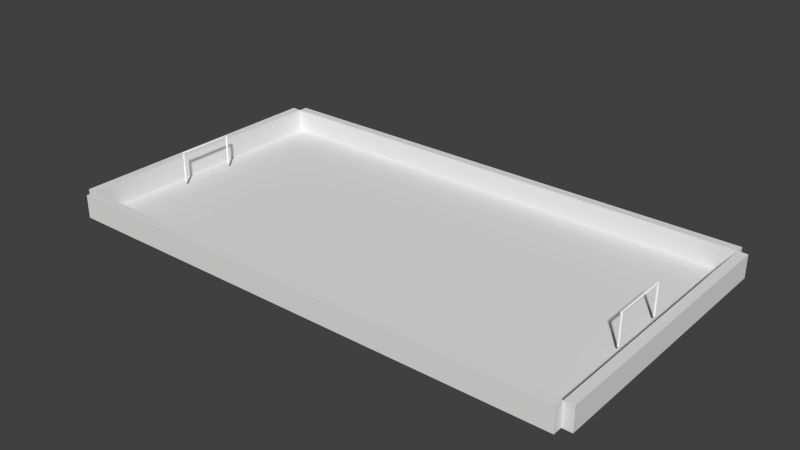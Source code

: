 # Source: Mal3ab.blend  (saved by Blender 2.66.1; exported with 4.5.12 LTS)
import bpy
from mathutils import Matrix  # noqa: F401  (used for matrix-valued properties, if any)

bpy.ops.wm.read_factory_settings(use_empty=True)
scene = bpy.context.scene
scene.name = 'Scene'

# ---- collections
col_collection_1 = bpy.data.collections.new('Collection 1'); scene.collection.children.link(col_collection_1)

# ---- materials (node trees are filled in below, after node groups)
mat_material = bpy.data.materials.new('Material')
mat_material.alpha_threshold = 0.0
mat_material.use_transparent_shadow = False
mat_material.roughness = 0.5
mat_material.line_color = (0.0, 0.0, 0.0, 1.0)
mat_bricks = bpy.data.materials.new('bricks')
mat_bricks.alpha_threshold = 0.0
mat_bricks.use_transparent_shadow = False
mat_bricks.roughness = 0.5
mat_bricks.line_color = (0.0, 0.0, 0.0, 1.0)
mat_material_002 = bpy.data.materials.new('Material.002')
mat_material_002.alpha_threshold = 0.0
mat_material_002.use_transparent_shadow = False
mat_material_002.diffuse_color = (1.0, 1.0, 1.0, 1.0)
mat_material_002.roughness = 0.5
mat_material_002.line_color = (0.0, 0.0, 0.0, 1.0)
mat_material_001 = bpy.data.materials.new('Material.001')
mat_material_001.alpha_threshold = 0.0
mat_material_001.use_transparent_shadow = False
mat_material_001.diffuse_color = (1.0, 1.0, 1.0, 1.0)
mat_material_001.roughness = 0.5
mat_material_001.line_color = (0.0, 0.0, 0.0, 1.0)

# ---- material node trees

# ---- world
world_world = bpy.data.worlds.new('World'); scene.world = world_world
world_world.color = (0.05088, 0.05088, 0.05088)
world_world.use_sun_shadow = False
world_world.sun_shadow_jitter_overblur = 0.0
world_world.cycles.sampling_method = 'MANUAL'
world_world.cycles.sample_map_resolution = 256

# ---- meshes
me_cube_000 = bpy.data.meshes.new('Cube.000')
me_cube_000.from_pydata([(1.0, 1.0, 9.454), (-1.0, 1.0, 9.683), (1.0, -1.0, -1.0), (-1.0, -1.0, 9.683), (-1.0, 1.0, 9.683), (1.0, 1.0, 9.454), (1.0, -1.0, 9.568), (1.066, 1.0, -1.0), (1.066, -1.0, -1.0), (1.066, 1.0, 9.454), (1.066, -1.0, 9.454), (-1.0, -1.037, -1.0), (1.0, -1.037, -1.0), (-1.0, -1.037, 9.683), (1.0, -1.037, 9.454), (-1.068, -1.0, -1.0), (-1.068, 1.0, -1.0), (-1.068, -1.0, 9.683), (-1.068, 1.0, 9.683), (-1.0, 1.036, -1.0), (1.0, 1.036, -1.0), (-1.0, 1.036, 9.683), (1.0, 1.036, 9.683), (-1.0, -1.0, -1.0), (-1.0, 1.0, -1.0), (1.0, 1.0, -1.0), (-1.0, 1.0, -1.0)], [(25, 26)], [(5, 6, 10, 9), (5, 4, 26, 24, 25), (6, 2, 8, 10), (15, 23, 3, 17), (3, 4, 18, 17), (18, 16, 15, 17), (10, 8, 7, 9), (6, 5, 25, 2), (26, 4, 21, 19, 24), (22, 20, 19, 21), (4, 5, 22, 21), (14, 6, 3, 13), (23, 11, 13, 3), (12, 2, 6, 14), (22, 5, 25, 20), (3, 6, 2, 23), (9, 7, 25, 5), (2, 25, 7, 8), (23, 2, 12, 11), (13, 11, 12, 14), (24, 23, 15, 16), (4, 26, 24, 16, 18), (25, 24, 19, 20), (23, 2, 25, 24), (3, 23, 26, 24, 4)])
me_cube_000.polygons.foreach_set('material_index', [1, 0, 0, 0, 1, 0, 0, 0, 0, 0, 1, 0, 0, 0, 0, 0, 0, 1, 1, 0, 1, 0, 1, 0, 0])
_uv = me_cube_000.uv_layers.new(name='UVMap')
_uv.uv.foreach_set('vector', [1.3, -0.122, 1.295, -1.672, 1.346, -1.672, 1.351, -0.1222, 0.3034, 0.4219, 0.0, 0.0, 0.0, 0.0, -3.963, 5.001, 0.0, 0.0, 0.0, 0.0, 0.0, 0.0, 0.0, 0.0, 1.295, -1.672, 0.0, 0.0, 0.0, 0.0, 0.3826, 10.39, 0.0, 0.0, 0.5978, 10.39, 0.6174, 16.77, 0.4022, 16.77, 0.3826, 10.39, 0.0, 0.0, 0.0, 0.0, 0.0, 0.0, 0.4022, 16.77, 2.396, 0.1371, 2.395, 0.01608, -0.005281, 0.0158, -0.004346, 0.1404, 1.3, -0.122, 0.0, 0.0, -3.953, -4.023, 0.0, 0.0, 0.0, 0.0, 0.6011, 0.4071, 0.0, 0.0, 0.0, 0.0, 0.0, 0.0, 4.353e-05, 0.09866, 4.326e-05, 4.326e-05, 1.723, 4.326e-05, 1.723, 0.09866, 0.358, 0.7797, 0.358, 0.005504, 0.4858, 0.005971, 0.485, 0.7782, 0.004535, 0.0477, 0.003542, 0.01719, 0.5089, 0.018, 0.5062, 0.0477, 0.0, 0.0, 0.0, 0.0, 0.0, 0.0, 0.0, 0.0, 0.0, 0.0, 0.0, 0.0, 0.0, 0.0, 0.0, 0.0, 0.1257, 0.09686, 3.545e-05, 0.09641, 0.001055, 3.545e-05, 0.121, 0.001564, 0.0, 0.0, 0.0, 0.0, 4.95, -4.001, 0.0, 0.0, 3.597e-05, 0.09506, 0.002373, 0.001274, 0.1295, 3.597e-05, 0.1295, 0.09382, 0.0, 0.0, 0.0, 0.0, 0.0, 0.0, 0.0, 0.0, 0.0, 0.0, 0.0, 0.0, 0.0, 0.0, 0.0, 0.0, 0.001879, 0.00348, -0.0042, 0.148, 1.291, 0.1478, 1.29, 0.003322, 0.0, 0.0, 0.0, 0.0, 0.0, 0.0, 0.0, 0.0, 0.0, 0.0, 0.0, 0.0, 0.0, 0.0, 0.0, 0.0, 0.6174, 16.77, 0.0, 0.0, 0.0, 0.0, 0.0, 0.0, 0.0, 0.0, 4.95, -4.001, -3.953, -4.023, -3.963, 5.001, 4.94, 5.023, 0.0, 0.0, 0.0, 0.0, 0.0, 0.0, 0.0, 0.0, 0.5978, 10.39])
me_cube_000.materials.append(mat_material)
me_cube_000.materials.append(mat_bricks)
me_cube_000.use_remesh_preserve_volume = False
me_cube_000.use_remesh_preserve_attributes = False
me_cube_000.use_mirror_vertex_groups = False
me_cube_000.update()
me_circle_003 = bpy.data.meshes.new('Circle.003')
me_circle_003.from_pydata([(-7.507e-08, 0.2603, 0.0), (-0.05078, 0.2553, 0.0), (-0.09961, 0.2405, 0.0), (-0.1446, 0.2164, 0.0), (-0.1841, 0.1841, 0.0), (-0.2164, 0.1446, 0.0), (-0.2405, 0.09961, 0.0), (-0.2553, 0.05078, 0.0), (-0.2603, 2.401e-07, 0.0), (-0.2553, -0.05078, 0.0), (-0.2405, -0.09961, 0.0), (-0.2164, -0.1446, 0.0), (-0.1841, -0.1841, 0.0), (-0.1446, -0.2164, 0.0), (-0.09961, -0.2405, 0.0), (-0.05078, -0.2553, 0.0), (9.748e-09, -0.2603, 0.0), (0.05078, -0.2553, 0.0), (0.09961, -0.2405, 0.0), (0.1446, -0.2164, 0.0), (0.1841, -0.1841, 0.0), (0.2164, -0.1446, 0.0), (0.2405, -0.09961, 0.0), (0.2553, -0.05078, 0.0), (0.2603, 4.718e-07, 0.0), (0.2553, 0.05078, 0.0), (0.2405, 0.09961, 0.0), (0.2164, 0.1446, 0.0), (0.1841, 0.1841, 0.0), (0.1446, 0.2164, 0.0), (0.09961, 0.2405, 0.0), (0.05078, 0.2553, 0.0), (1.68e-06, 0.2603, 7.199), (-0.01904, 0.2553, 7.152), (-0.03735, 0.2405, 7.107), (-0.05423, 0.2164, 7.065), (-0.06902, 0.1841, 7.029), (-0.08116, 0.1446, 6.999), (-0.09018, 0.09961, 6.977), (-0.09574, 0.05078, 6.963), (-0.09761, 2.401e-07, 6.958), (-0.09574, -0.05078, 6.963), (-0.09018, -0.09961, 6.977), (-0.08116, -0.1446, 6.999), (-0.06902, -0.1841, 7.029), (-0.05423, -0.2164, 7.065), (-0.03735, -0.2405, 7.107), (-0.01904, -0.2553, 7.152), (1.712e-06, -0.2603, 7.199), (0.01905, -0.2553, 7.247), (0.03736, -0.2405, 7.292), (0.05423, -0.2164, 7.334), (0.06902, -0.1841, 7.37), (0.08116, -0.1446, 7.4), (0.09018, -0.09961, 7.422), (0.09574, -0.05078, 7.436), (0.09762, 4.718e-07, 7.441), (0.09574, 0.05078, 7.436), (0.09018, 0.09961, 7.422), (0.08116, 0.1446, 7.4), (0.06902, 0.1841, 7.37), (0.05423, 0.2164, 7.334), (0.03736, 0.2405, 7.292), (0.01904, 0.2553, 7.247), (-13.22, 0.2603, 7.199), (-13.17, 0.2553, 7.189), (-13.12, 0.2405, 7.179), (-13.08, 0.2164, 7.17), (-13.04, 0.1841, 7.162), (-13.01, 0.1446, 7.156), (-12.98, 0.09961, 7.151), (-12.97, 0.05078, 7.148), (-12.96, 2.401e-07, 7.147), (-12.97, -0.05078, 7.148), (-12.98, -0.09961, 7.151), (-13.01, -0.1446, 7.156), (-13.04, -0.1841, 7.162), (-13.08, -0.2164, 7.17), (-13.12, -0.2405, 7.179), (-13.17, -0.2553, 7.189), (-13.22, -0.2603, 7.199), (-13.27, -0.2553, 7.21), (-13.32, -0.2405, 7.219), (-13.36, -0.2164, 7.229), (-13.4, -0.1841, 7.236), (-13.43, -0.1446, 7.243), (-13.45, -0.09961, 7.248), (-13.47, -0.05078, 7.251), (-13.47, 4.718e-07, 7.252), (-13.47, 0.05078, 7.251), (-13.45, 0.09961, 7.248), (-13.43, 0.1446, 7.243), (-13.4, 0.1841, 7.236), (-13.36, 0.2164, 7.229), (-13.32, 0.2405, 7.219), (-13.27, 0.2553, 7.21), (-13.22, 0.2603, 0.006357), (-13.17, 0.2553, -0.003846), (-13.12, 0.2405, -0.01366), (-13.08, 0.2164, -0.0227), (-13.04, 0.1841, -0.03062), (-13.01, 0.1446, -0.03712), (-12.98, 0.09961, -0.04196), (-12.97, 0.05078, -0.04493), (-12.96, 2.401e-07, -0.04594), (-12.97, -0.05078, -0.04493), (-12.98, -0.09961, -0.04196), (-13.01, -0.1446, -0.03712), (-13.04, -0.1841, -0.03062), (-13.08, -0.2164, -0.0227), (-13.12, -0.2405, -0.01366), (-13.17, -0.2553, -0.003846), (-13.22, -0.2603, 0.006357), (-13.27, -0.2553, 0.01656), (-13.32, -0.2405, 0.02637), (-13.36, -0.2164, 0.03541), (-13.4, -0.1841, 0.04334), (-13.43, -0.1446, 0.04984), (-13.45, -0.09961, 0.05467), (-13.47, -0.05078, 0.05765), (-13.47, 4.718e-07, 0.05865), (-13.47, 0.05078, 0.05765), (-13.45, 0.09961, 0.05467), (-13.43, 0.1446, 0.04984), (-13.4, 0.1841, 0.04334), (-13.36, 0.2164, 0.03541), (-13.32, 0.2405, 0.02637), (-13.27, 0.2553, 0.01656)], [], [(6, 38, 39, 7), (3, 35, 36, 4), (0, 32, 33, 1), (29, 61, 62, 30), (26, 58, 59, 27), (23, 55, 56, 24), (20, 52, 53, 21), (17, 49, 50, 18), (14, 46, 47, 15), (11, 43, 44, 12), (8, 40, 41, 9), (5, 37, 38, 6), (2, 34, 35, 3), (31, 63, 32, 0), (28, 60, 61, 29), (25, 57, 58, 26), (22, 54, 55, 23), (19, 51, 52, 20), (16, 48, 49, 17), (13, 45, 46, 14), (10, 42, 43, 11), (7, 39, 40, 8), (4, 36, 37, 5), (1, 33, 34, 2), (30, 62, 63, 31), (27, 59, 60, 28), (24, 56, 57, 25), (21, 53, 54, 22), (18, 50, 51, 19), (15, 47, 48, 16), (12, 44, 45, 13), (9, 41, 42, 10), (41, 73, 74, 42), (38, 70, 71, 39), (35, 67, 68, 36), (32, 64, 65, 33), (61, 93, 94, 62), (58, 90, 91, 59), (55, 87, 88, 56), (52, 84, 85, 53), (49, 81, 82, 50), (46, 78, 79, 47), (43, 75, 76, 44), (40, 72, 73, 41), (37, 69, 70, 38), (34, 66, 67, 35), (63, 95, 64, 32), (60, 92, 93, 61), (57, 89, 90, 58), (54, 86, 87, 55), (51, 83, 84, 52), (48, 80, 81, 49), (45, 77, 78, 46), (42, 74, 75, 43), (39, 71, 72, 40), (36, 68, 69, 37), (33, 65, 66, 34), (62, 94, 95, 63), (59, 91, 92, 60), (56, 88, 89, 57), (53, 85, 86, 54), (50, 82, 83, 51), (47, 79, 80, 48), (44, 76, 77, 45), (76, 108, 109, 77), (73, 105, 106, 74), (70, 102, 103, 71), (67, 99, 100, 68), (64, 96, 97, 65), (93, 125, 126, 94), (90, 122, 123, 91), (87, 119, 120, 88), (84, 116, 117, 85), (81, 113, 114, 82), (78, 110, 111, 79), (75, 107, 108, 76), (72, 104, 105, 73), (69, 101, 102, 70), (66, 98, 99, 67), (95, 127, 96, 64), (92, 124, 125, 93), (89, 121, 122, 90), (86, 118, 119, 87), (83, 115, 116, 84), (80, 112, 113, 81), (77, 109, 110, 78), (74, 106, 107, 75), (71, 103, 104, 72), (68, 100, 101, 69), (65, 97, 98, 66), (94, 126, 127, 95), (91, 123, 124, 92), (88, 120, 121, 89), (85, 117, 118, 86), (82, 114, 115, 83), (79, 111, 112, 80)])
_uv = me_circle_003.uv_layers.new(name='UVMap')
_uv.uv.foreach_set('vector', [0.9333, 1.745e-05, 0.935, 0.4146, 0.9377, 0.4138, 0.9358, 5.498e-06, 0.9287, 8.632e-05, 0.9292, 0.4199, 0.9307, 0.4177, 0.9297, 5.865e-05, 0.875, 0.01415, 0.4472, 0.01284, 0.45, 0.01387, 0.875, 0.017, 0.875, 0.00518, 0.4393, 0.00905, 0.4418, 0.01038, 0.875, 0.008122, 0.9505, 0.4224, 0.9489, 0.8634, 0.9512, 0.8621, 0.9526, 0.4224, 0.9424, 0.4224, 0.9406, 0.8642, 0.9435, 0.8645, 0.9454, 0.4224, 0.9335, 0.4224, 0.9326, 0.8603, 0.935, 0.8621, 0.9364, 0.4224, 0.4353, 0.7968, 0.005063, 0.7975, 0.002416, 0.7986, 0.4353, 0.7997, 0.4353, 0.7878, 0.01335, 0.7941, 0.01064, 0.7952, 0.4352, 0.7907, 0.9475, 2.307e-05, 0.9489, 0.4159, 0.9513, 0.4177, 0.9503, 4.296e-05, 0.9385, 0.0, 0.9405, 0.4135, 0.9434, 0.4138, 0.9415, 1.167e-06, 0.9313, 3.54e-05, 0.9327, 0.4159, 0.935, 0.4146, 0.9333, 1.745e-05, 0.875, 0.0196, 0.4527, 0.01472, 0.4552, 0.01535, 0.8749, 0.02184, 0.875, 0.01115, 0.4444, 0.01166, 0.4472, 0.01284, 0.875, 0.01415, 0.875, 0.002438, 0.4371, 0.007721, 0.4393, 0.00905, 0.875, 0.00518, 0.9481, 0.4224, 0.9463, 0.8642, 0.9489, 0.8634, 0.9505, 0.4224, 0.9394, 0.4224, 0.9377, 0.8634, 0.9406, 0.8642, 0.9424, 0.4224, 0.9309, 0.4224, 0.9305, 0.8582, 0.9326, 0.8603, 0.9335, 0.4224, 0.4353, 0.7938, 0.00784, 0.7964, 0.005063, 0.7975, 0.4353, 0.7968, 0.9529, 6.786e-05, 0.9534, 0.4199, 0.9551, 0.4224, 0.9552, 9.682e-05, 0.9445, 8.955e-06, 0.9462, 0.4146, 0.9489, 0.4159, 0.9475, 2.307e-05, 0.9358, 5.498e-06, 0.9377, 0.4138, 0.9405, 0.4135, 0.9385, 0.0, 0.9297, 5.865e-05, 0.9307, 0.4177, 0.9327, 0.4159, 0.9313, 3.54e-05, 0.875, 0.017, 0.45, 0.01387, 0.4527, 0.01472, 0.875, 0.0196, 0.875, 0.008122, 0.4418, 0.01038, 0.4444, 0.01166, 0.875, 0.01115, 0.875, 0.0, 0.4353, 0.006444, 0.4371, 0.007721, 0.875, 0.002438, 0.9454, 0.4224, 0.9435, 0.8645, 0.9463, 0.8642, 0.9481, 0.4224, 0.9364, 0.4224, 0.935, 0.8621, 0.9377, 0.8634, 0.9394, 0.4224, 0.9287, 0.4225, 0.9288, 0.8557, 0.9305, 0.8582, 0.9309, 0.4224, 0.4352, 0.7907, 0.01064, 0.7952, 0.00784, 0.7964, 0.4353, 0.7938, 0.9503, 4.296e-05, 0.9513, 0.4177, 0.9534, 0.4199, 0.9529, 6.786e-05, 0.9415, 1.167e-06, 0.9434, 0.4138, 0.9462, 0.4146, 0.9445, 8.955e-06, 0.9133, 0.7714, 0.9122, 0.006478, 0.9093, 0.005618, 0.9103, 0.7717, 0.9221, 0.7717, 0.9211, 0.005603, 0.9182, 0.006471, 0.9193, 0.7714, 0.9287, 0.7738, 0.9279, 0.0, 0.9261, 0.002304, 0.9269, 0.7729, 0.4472, 0.01284, 0.4446, 0.7744, 0.4453, 0.7715, 0.45, 0.01387, 0.9007, 0.002649, 0.9008, 0.7997, 0.9023, 0.7971, 0.9023, 0.003681, 0.8934, 0.0004519, 0.8938, 0.8052, 0.8965, 0.8038, 0.8961, 0.001003, 0.8844, 0.0001162, 0.8849, 0.8061, 0.8879, 0.8064, 0.8874, 0.0, 0.8768, 0.001755, 0.877, 0.802, 0.8794, 0.8039, 0.879, 0.001011, 0.005063, 0.7975, 0.002394, 0.008076, 0.001828, 0.005237, 0.002416, 0.7986, 0.01335, 0.7941, 0.004275, 0.01682, 0.003642, 0.01398, 0.01064, 0.7952, 0.9076, 0.7722, 0.9066, 0.004218, 0.9042, 0.002332, 0.9051, 0.7729, 0.9163, 0.7713, 0.9152, 0.006766, 0.9122, 0.006478, 0.9133, 0.7714, 0.9247, 0.7722, 0.9237, 0.004196, 0.9211, 0.005603, 0.9221, 0.7717, 0.4527, 0.01472, 0.4458, 0.7685, 0.4464, 0.7656, 0.4552, 0.01535, 0.4444, 0.01166, 0.444, 0.7772, 0.4446, 0.7744, 0.4472, 0.01284, 0.8986, 0.001744, 0.8989, 0.802, 0.9008, 0.7997, 0.9007, 0.002649, 0.8904, 0.0001133, 0.8909, 0.8061, 0.8938, 0.8052, 0.8934, 0.0004519, 0.8816, 0.0004575, 0.882, 0.8053, 0.8849, 0.8061, 0.8844, 0.0001162, 0.875, 0.002661, 0.8752, 0.7997, 0.877, 0.802, 0.8768, 0.001755, 0.00784, 0.7964, 0.003007, 0.01103, 0.002394, 0.008076, 0.005063, 0.7975, 0.01588, 0.7931, 0.004882, 0.01943, 0.004275, 0.01682, 0.01335, 0.7941, 0.9103, 0.7717, 0.9093, 0.005618, 0.9066, 0.004218, 0.9076, 0.7722, 0.9193, 0.7714, 0.9182, 0.006471, 0.9152, 0.006766, 0.9163, 0.7713, 0.9269, 0.7729, 0.9261, 0.002304, 0.9237, 0.004196, 0.9247, 0.7722, 0.45, 0.01387, 0.4453, 0.7715, 0.4458, 0.7685, 0.4527, 0.01472, 0.4418, 0.01038, 0.4434, 0.7797, 0.444, 0.7772, 0.4444, 0.01166, 0.8961, 0.001003, 0.8965, 0.8038, 0.8989, 0.802, 0.8986, 0.001744, 0.8874, 0.0, 0.8879, 0.8064, 0.8909, 0.8061, 0.8904, 0.0001133, 0.879, 0.001011, 0.8794, 0.8039, 0.882, 0.8053, 0.8816, 0.0004575, 0.002416, 0.7986, 0.001828, 0.005237, 0.001329, 0.00262, 0.0, 0.7997, 0.01064, 0.7952, 0.003642, 0.01398, 0.003007, 0.01103, 0.00784, 0.7964, 0.9051, 0.7729, 0.9042, 0.002332, 0.9023, 3.303e-05, 0.903, 0.7738, 0.9797, 0.8506, 0.981, 0.4232, 0.9784, 0.4237, 0.9771, 0.851, 0.9885, 0.8497, 0.9898, 0.4224, 0.9868, 0.4226, 0.9855, 0.8499, 0.9966, 0.85, 0.998, 0.4226, 0.9955, 0.4224, 0.9942, 0.8498, 0.4464, 0.7656, 0.8737, 0.7669, 0.8742, 0.7642, 0.4469, 0.7629, 0.4446, 0.7744, 0.872, 0.7757, 0.8726, 0.7728, 0.4453, 0.7715, 0.4429, 0.7819, 0.8702, 0.7832, 0.8708, 0.781, 0.4434, 0.7797, 0.9562, 0.8508, 0.9575, 0.4235, 0.9555, 0.4232, 0.9542, 0.8505, 0.9643, 0.8509, 0.9656, 0.4236, 0.9627, 0.4237, 0.9614, 0.851, 0.9732, 0.8501, 0.9745, 0.4228, 0.9717, 0.4232, 0.9703, 0.8505, 0.002394, 0.008076, 0.4294, 0.005455, 0.4289, 0.002617, 0.001828, 0.005237, 0.004275, 0.01682, 0.4313, 0.0142, 0.4307, 0.01136, 0.003642, 0.01398, 0.9825, 0.8502, 0.9838, 0.4228, 0.981, 0.4232, 0.9797, 0.8506, 0.9915, 0.8497, 0.9928, 0.4224, 0.9898, 0.4224, 0.9885, 0.8497, 0.9987, 0.8503, 1.0, 0.423, 0.998, 0.4226, 0.9966, 0.85, 0.4458, 0.7685, 0.8732, 0.7698, 0.8737, 0.7669, 0.4464, 0.7656, 0.444, 0.7772, 0.8714, 0.7785, 0.872, 0.7757, 0.4446, 0.7744, 0.4424, 0.7837, 0.8698, 0.785, 0.8702, 0.7832, 0.4429, 0.7819, 0.9587, 0.8509, 0.96, 0.4236, 0.9575, 0.4235, 0.9562, 0.8508, 0.9674, 0.8508, 0.9687, 0.4234, 0.9656, 0.4236, 0.9643, 0.8509, 0.9758, 0.8497, 0.9771, 0.4224, 0.9745, 0.4228, 0.9732, 0.8501, 0.003007, 0.01103, 0.43, 0.008407, 0.4294, 0.005455, 0.002394, 0.008076, 0.004882, 0.01943, 0.4319, 0.01681, 0.4313, 0.0142, 0.004275, 0.01682, 0.9855, 0.8499, 0.9868, 0.4226, 0.9838, 0.4228, 0.9825, 0.8502, 0.9942, 0.8498, 0.9955, 0.4224, 0.9928, 0.4224, 0.9915, 0.8497, 0.4469, 0.7629, 0.8742, 0.7642, 0.8746, 0.7618, 0.4473, 0.7605, 0.4453, 0.7715, 0.8726, 0.7728, 0.8732, 0.7698, 0.4458, 0.7685, 0.4434, 0.7797, 0.8708, 0.781, 0.8714, 0.7785, 0.444, 0.7772, 0.9542, 0.8505, 0.9555, 0.4232, 0.9539, 0.4228, 0.9526, 0.8501, 0.9614, 0.851, 0.9627, 0.4237, 0.96, 0.4236, 0.9587, 0.8509, 0.9703, 0.8505, 0.9717, 0.4232, 0.9687, 0.4234, 0.9674, 0.8508, 0.001828, 0.005237, 0.4289, 0.002617, 0.4284, 0.0, 0.001329, 0.00262, 0.003642, 0.01398, 0.4307, 0.01136, 0.43, 0.008407, 0.003007, 0.01103])
me_circle_003.materials.append(mat_material_002)
me_circle_003.use_remesh_preserve_volume = False
me_circle_003.use_remesh_preserve_attributes = False
me_circle_003.use_mirror_vertex_groups = False
me_circle_003.update()
me_circle_002 = bpy.data.meshes.new('Circle.002')
me_circle_002.from_pydata([(-7.507e-08, 0.2603, 0.0), (-0.05078, 0.2553, 0.0), (-0.09961, 0.2405, 0.0), (-0.1446, 0.2164, 0.0), (-0.1841, 0.1841, 0.0), (-0.2164, 0.1446, 0.0), (-0.2405, 0.09961, 0.0), (-0.2553, 0.05078, 0.0), (-0.2603, 2.401e-07, 0.0), (-0.2553, -0.05078, 0.0), (-0.2405, -0.09961, 0.0), (-0.2164, -0.1446, 0.0), (-0.1841, -0.1841, 0.0), (-0.1446, -0.2164, 0.0), (-0.09961, -0.2405, 0.0), (-0.05078, -0.2553, 0.0), (9.748e-09, -0.2603, 0.0), (0.05078, -0.2553, 0.0), (0.09961, -0.2405, 0.0), (0.1446, -0.2164, 0.0), (0.1841, -0.1841, 0.0), (0.2164, -0.1446, 0.0), (0.2405, -0.09961, 0.0), (0.2553, -0.05078, 0.0), (0.2603, 4.718e-07, 0.0), (0.2553, 0.05078, 0.0), (0.2405, 0.09961, 0.0), (0.2164, 0.1446, 0.0), (0.1841, 0.1841, 0.0), (0.1446, 0.2164, 0.0), (0.09961, 0.2405, 0.0), (0.05078, 0.2553, 0.0), (1.68e-06, 0.2603, 7.199), (-0.01904, 0.2553, 7.152), (-0.03735, 0.2405, 7.107), (-0.05423, 0.2164, 7.065), (-0.06902, 0.1841, 7.029), (-0.08116, 0.1446, 6.999), (-0.09018, 0.09961, 6.977), (-0.09574, 0.05078, 6.963), (-0.09761, 2.401e-07, 6.958), (-0.09574, -0.05078, 6.963), (-0.09018, -0.09961, 6.977), (-0.08116, -0.1446, 6.999), (-0.06902, -0.1841, 7.029), (-0.05423, -0.2164, 7.065), (-0.03735, -0.2405, 7.107), (-0.01904, -0.2553, 7.152), (1.712e-06, -0.2603, 7.199), (0.01905, -0.2553, 7.247), (0.03736, -0.2405, 7.292), (0.05423, -0.2164, 7.334), (0.06902, -0.1841, 7.37), (0.08116, -0.1446, 7.4), (0.09018, -0.09961, 7.422), (0.09574, -0.05078, 7.436), (0.09762, 4.718e-07, 7.441), (0.09574, 0.05078, 7.436), (0.09018, 0.09961, 7.422), (0.08116, 0.1446, 7.4), (0.06902, 0.1841, 7.37), (0.05423, 0.2164, 7.334), (0.03736, 0.2405, 7.292), (0.01904, 0.2553, 7.247), (-13.22, 0.2603, 7.199), (-13.17, 0.2553, 7.189), (-13.12, 0.2405, 7.179), (-13.08, 0.2164, 7.17), (-13.04, 0.1841, 7.162), (-13.01, 0.1446, 7.156), (-12.98, 0.09961, 7.151), (-12.97, 0.05078, 7.148), (-12.96, 2.401e-07, 7.147), (-12.97, -0.05078, 7.148), (-12.98, -0.09961, 7.151), (-13.01, -0.1446, 7.156), (-13.04, -0.1841, 7.162), (-13.08, -0.2164, 7.17), (-13.12, -0.2405, 7.179), (-13.17, -0.2553, 7.189), (-13.22, -0.2603, 7.199), (-13.27, -0.2553, 7.21), (-13.32, -0.2405, 7.219), (-13.36, -0.2164, 7.229), (-13.4, -0.1841, 7.236), (-13.43, -0.1446, 7.243), (-13.45, -0.09961, 7.248), (-13.47, -0.05078, 7.251), (-13.47, 4.718e-07, 7.252), (-13.47, 0.05078, 7.251), (-13.45, 0.09961, 7.248), (-13.43, 0.1446, 7.243), (-13.4, 0.1841, 7.236), (-13.36, 0.2164, 7.229), (-13.32, 0.2405, 7.219), (-13.27, 0.2553, 7.21), (-13.22, 0.2603, 0.006357), (-13.17, 0.2553, -0.003846), (-13.12, 0.2405, -0.01366), (-13.08, 0.2164, -0.0227), (-13.04, 0.1841, -0.03062), (-13.01, 0.1446, -0.03712), (-12.98, 0.09961, -0.04196), (-12.97, 0.05078, -0.04493), (-12.96, 2.401e-07, -0.04594), (-12.97, -0.05078, -0.04493), (-12.98, -0.09961, -0.04196), (-13.01, -0.1446, -0.03712), (-13.04, -0.1841, -0.03062), (-13.08, -0.2164, -0.0227), (-13.12, -0.2405, -0.01366), (-13.17, -0.2553, -0.003846), (-13.22, -0.2603, 0.006357), (-13.27, -0.2553, 0.01656), (-13.32, -0.2405, 0.02637), (-13.36, -0.2164, 0.03541), (-13.4, -0.1841, 0.04334), (-13.43, -0.1446, 0.04984), (-13.45, -0.09961, 0.05467), (-13.47, -0.05078, 0.05765), (-13.47, 4.718e-07, 0.05865), (-13.47, 0.05078, 0.05765), (-13.45, 0.09961, 0.05467), (-13.43, 0.1446, 0.04984), (-13.4, 0.1841, 0.04334), (-13.36, 0.2164, 0.03541), (-13.32, 0.2405, 0.02637), (-13.27, 0.2553, 0.01656)], [], [(6, 7, 39, 38), (3, 4, 36, 35), (0, 1, 33, 32), (29, 30, 62, 61), (26, 27, 59, 58), (23, 24, 56, 55), (20, 21, 53, 52), (17, 18, 50, 49), (14, 15, 47, 46), (11, 12, 44, 43), (8, 9, 41, 40), (5, 6, 38, 37), (2, 3, 35, 34), (31, 0, 32, 63), (28, 29, 61, 60), (25, 26, 58, 57), (22, 23, 55, 54), (19, 20, 52, 51), (16, 17, 49, 48), (13, 14, 46, 45), (10, 11, 43, 42), (7, 8, 40, 39), (4, 5, 37, 36), (1, 2, 34, 33), (30, 31, 63, 62), (27, 28, 60, 59), (24, 25, 57, 56), (21, 22, 54, 53), (18, 19, 51, 50), (15, 16, 48, 47), (12, 13, 45, 44), (9, 10, 42, 41), (41, 42, 74, 73), (38, 39, 71, 70), (35, 36, 68, 67), (32, 33, 65, 64), (61, 62, 94, 93), (58, 59, 91, 90), (55, 56, 88, 87), (52, 53, 85, 84), (49, 50, 82, 81), (46, 47, 79, 78), (43, 44, 76, 75), (40, 41, 73, 72), (37, 38, 70, 69), (34, 35, 67, 66), (63, 32, 64, 95), (60, 61, 93, 92), (57, 58, 90, 89), (54, 55, 87, 86), (51, 52, 84, 83), (48, 49, 81, 80), (45, 46, 78, 77), (42, 43, 75, 74), (39, 40, 72, 71), (36, 37, 69, 68), (33, 34, 66, 65), (62, 63, 95, 94), (59, 60, 92, 91), (56, 57, 89, 88), (53, 54, 86, 85), (50, 51, 83, 82), (47, 48, 80, 79), (44, 45, 77, 76), (76, 77, 109, 108), (73, 74, 106, 105), (70, 71, 103, 102), (67, 68, 100, 99), (64, 65, 97, 96), (93, 94, 126, 125), (90, 91, 123, 122), (87, 88, 120, 119), (84, 85, 117, 116), (81, 82, 114, 113), (78, 79, 111, 110), (75, 76, 108, 107), (72, 73, 105, 104), (69, 70, 102, 101), (66, 67, 99, 98), (95, 64, 96, 127), (92, 93, 125, 124), (89, 90, 122, 121), (86, 87, 119, 118), (83, 84, 116, 115), (80, 81, 113, 112), (77, 78, 110, 109), (74, 75, 107, 106), (71, 72, 104, 103), (68, 69, 101, 100), (65, 66, 98, 97), (94, 95, 127, 126), (91, 92, 124, 123), (88, 89, 121, 120), (85, 86, 118, 117), (82, 83, 115, 114), (79, 80, 112, 111)])
_uv = me_circle_002.uv_layers.new(name='UVMap')
_uv.uv.foreach_set('vector', [0.9333, 1.745e-05, 0.9358, 5.498e-06, 0.9377, 0.4138, 0.935, 0.4146, 0.9287, 8.632e-05, 0.9297, 5.865e-05, 0.9307, 0.4177, 0.9292, 0.4199, 0.875, 0.01415, 0.875, 0.017, 0.45, 0.01387, 0.4472, 0.01284, 0.875, 0.00518, 0.875, 0.008122, 0.4418, 0.01038, 0.4393, 0.00905, 0.9505, 0.4224, 0.9526, 0.4224, 0.9512, 0.8621, 0.9489, 0.8634, 0.9424, 0.4224, 0.9454, 0.4224, 0.9435, 0.8645, 0.9406, 0.8642, 0.9335, 0.4224, 0.9364, 0.4224, 0.935, 0.8621, 0.9326, 0.8603, 0.4353, 0.7968, 0.4353, 0.7997, 0.002416, 0.7986, 0.005063, 0.7975, 0.4353, 0.7878, 0.4352, 0.7907, 0.01064, 0.7952, 0.01335, 0.7941, 0.9475, 2.307e-05, 0.9503, 4.296e-05, 0.9513, 0.4177, 0.9489, 0.4159, 0.9385, 0.0, 0.9415, 1.167e-06, 0.9434, 0.4138, 0.9405, 0.4135, 0.9313, 3.54e-05, 0.9333, 1.745e-05, 0.935, 0.4146, 0.9327, 0.4159, 0.875, 0.0196, 0.8749, 0.02184, 0.4552, 0.01535, 0.4527, 0.01472, 0.875, 0.01115, 0.875, 0.01415, 0.4472, 0.01284, 0.4444, 0.01166, 0.875, 0.002438, 0.875, 0.00518, 0.4393, 0.00905, 0.4371, 0.007721, 0.9481, 0.4224, 0.9505, 0.4224, 0.9489, 0.8634, 0.9463, 0.8642, 0.9394, 0.4224, 0.9424, 0.4224, 0.9406, 0.8642, 0.9377, 0.8634, 0.9309, 0.4224, 0.9335, 0.4224, 0.9326, 0.8603, 0.9305, 0.8582, 0.4353, 0.7938, 0.4353, 0.7968, 0.005063, 0.7975, 0.00784, 0.7964, 0.9529, 6.786e-05, 0.9552, 9.682e-05, 0.9551, 0.4224, 0.9534, 0.4199, 0.9445, 8.955e-06, 0.9475, 2.307e-05, 0.9489, 0.4159, 0.9462, 0.4146, 0.9358, 5.498e-06, 0.9385, 0.0, 0.9405, 0.4135, 0.9377, 0.4138, 0.9297, 5.865e-05, 0.9313, 3.54e-05, 0.9327, 0.4159, 0.9307, 0.4177, 0.875, 0.017, 0.875, 0.0196, 0.4527, 0.01472, 0.45, 0.01387, 0.875, 0.008122, 0.875, 0.01115, 0.4444, 0.01166, 0.4418, 0.01038, 0.875, 0.0, 0.875, 0.002438, 0.4371, 0.007721, 0.4353, 0.006444, 0.9454, 0.4224, 0.9481, 0.4224, 0.9463, 0.8642, 0.9435, 0.8645, 0.9364, 0.4224, 0.9394, 0.4224, 0.9377, 0.8634, 0.935, 0.8621, 0.9287, 0.4225, 0.9309, 0.4224, 0.9305, 0.8582, 0.9288, 0.8557, 0.4352, 0.7907, 0.4353, 0.7938, 0.00784, 0.7964, 0.01064, 0.7952, 0.9503, 4.296e-05, 0.9529, 6.786e-05, 0.9534, 0.4199, 0.9513, 0.4177, 0.9415, 1.167e-06, 0.9445, 8.955e-06, 0.9462, 0.4146, 0.9434, 0.4138, 0.9133, 0.7714, 0.9103, 0.7717, 0.9093, 0.005618, 0.9122, 0.006478, 0.9221, 0.7717, 0.9193, 0.7714, 0.9182, 0.006471, 0.9211, 0.005603, 0.9287, 0.7738, 0.9269, 0.7729, 0.9261, 0.002304, 0.9279, 0.0, 0.4472, 0.01284, 0.45, 0.01387, 0.4453, 0.7715, 0.4446, 0.7744, 0.9007, 0.002649, 0.9023, 0.003681, 0.9023, 0.7971, 0.9008, 0.7997, 0.8934, 0.0004519, 0.8961, 0.001003, 0.8965, 0.8038, 0.8938, 0.8052, 0.8844, 0.0001162, 0.8874, 0.0, 0.8879, 0.8064, 0.8849, 0.8061, 0.8768, 0.001755, 0.879, 0.001011, 0.8794, 0.8039, 0.877, 0.802, 0.005063, 0.7975, 0.002416, 0.7986, 0.001828, 0.005237, 0.002394, 0.008076, 0.01335, 0.7941, 0.01064, 0.7952, 0.003642, 0.01398, 0.004275, 0.01682, 0.9076, 0.7722, 0.9051, 0.7729, 0.9042, 0.002332, 0.9066, 0.004218, 0.9163, 0.7713, 0.9133, 0.7714, 0.9122, 0.006478, 0.9152, 0.006766, 0.9247, 0.7722, 0.9221, 0.7717, 0.9211, 0.005603, 0.9237, 0.004196, 0.4527, 0.01472, 0.4552, 0.01535, 0.4464, 0.7656, 0.4458, 0.7685, 0.4444, 0.01166, 0.4472, 0.01284, 0.4446, 0.7744, 0.444, 0.7772, 0.8986, 0.001744, 0.9007, 0.002649, 0.9008, 0.7997, 0.8989, 0.802, 0.8904, 0.0001133, 0.8934, 0.0004519, 0.8938, 0.8052, 0.8909, 0.8061, 0.8816, 0.0004575, 0.8844, 0.0001162, 0.8849, 0.8061, 0.882, 0.8053, 0.875, 0.002661, 0.8768, 0.001755, 0.877, 0.802, 0.8752, 0.7997, 0.00784, 0.7964, 0.005063, 0.7975, 0.002394, 0.008076, 0.003007, 0.01103, 0.01588, 0.7931, 0.01335, 0.7941, 0.004275, 0.01682, 0.004882, 0.01943, 0.9103, 0.7717, 0.9076, 0.7722, 0.9066, 0.004218, 0.9093, 0.005618, 0.9193, 0.7714, 0.9163, 0.7713, 0.9152, 0.006766, 0.9182, 0.006471, 0.9269, 0.7729, 0.9247, 0.7722, 0.9237, 0.004196, 0.9261, 0.002304, 0.45, 0.01387, 0.4527, 0.01472, 0.4458, 0.7685, 0.4453, 0.7715, 0.4418, 0.01038, 0.4444, 0.01166, 0.444, 0.7772, 0.4434, 0.7797, 0.8961, 0.001003, 0.8986, 0.001744, 0.8989, 0.802, 0.8965, 0.8038, 0.8874, 0.0, 0.8904, 0.0001133, 0.8909, 0.8061, 0.8879, 0.8064, 0.879, 0.001011, 0.8816, 0.0004575, 0.882, 0.8053, 0.8794, 0.8039, 0.002416, 0.7986, 0.0, 0.7997, 0.001329, 0.00262, 0.001828, 0.005237, 0.01064, 0.7952, 0.00784, 0.7964, 0.003007, 0.01103, 0.003642, 0.01398, 0.9051, 0.7729, 0.903, 0.7738, 0.9023, 3.303e-05, 0.9042, 0.002332, 0.9797, 0.8506, 0.9771, 0.851, 0.9784, 0.4237, 0.981, 0.4232, 0.9885, 0.8497, 0.9855, 0.8499, 0.9868, 0.4226, 0.9898, 0.4224, 0.9966, 0.85, 0.9942, 0.8498, 0.9955, 0.4224, 0.998, 0.4226, 0.4464, 0.7656, 0.4469, 0.7629, 0.8742, 0.7642, 0.8737, 0.7669, 0.4446, 0.7744, 0.4453, 0.7715, 0.8726, 0.7728, 0.872, 0.7757, 0.4429, 0.7819, 0.4434, 0.7797, 0.8708, 0.781, 0.8702, 0.7832, 0.9562, 0.8508, 0.9542, 0.8505, 0.9555, 0.4232, 0.9575, 0.4235, 0.9643, 0.8509, 0.9614, 0.851, 0.9627, 0.4237, 0.9656, 0.4236, 0.9732, 0.8501, 0.9703, 0.8505, 0.9717, 0.4232, 0.9745, 0.4228, 0.002394, 0.008076, 0.001828, 0.005237, 0.4289, 0.002617, 0.4294, 0.005455, 0.004275, 0.01682, 0.003642, 0.01398, 0.4307, 0.01136, 0.4313, 0.0142, 0.9825, 0.8502, 0.9797, 0.8506, 0.981, 0.4232, 0.9838, 0.4228, 0.9915, 0.8497, 0.9885, 0.8497, 0.9898, 0.4224, 0.9928, 0.4224, 0.9987, 0.8503, 0.9966, 0.85, 0.998, 0.4226, 1.0, 0.423, 0.4458, 0.7685, 0.4464, 0.7656, 0.8737, 0.7669, 0.8732, 0.7698, 0.444, 0.7772, 0.4446, 0.7744, 0.872, 0.7757, 0.8714, 0.7785, 0.4424, 0.7837, 0.4429, 0.7819, 0.8702, 0.7832, 0.8698, 0.785, 0.9587, 0.8509, 0.9562, 0.8508, 0.9575, 0.4235, 0.96, 0.4236, 0.9674, 0.8508, 0.9643, 0.8509, 0.9656, 0.4236, 0.9687, 0.4234, 0.9758, 0.8497, 0.9732, 0.8501, 0.9745, 0.4228, 0.9771, 0.4224, 0.003007, 0.01103, 0.002394, 0.008076, 0.4294, 0.005455, 0.43, 0.008407, 0.004882, 0.01943, 0.004275, 0.01682, 0.4313, 0.0142, 0.4319, 0.01681, 0.9855, 0.8499, 0.9825, 0.8502, 0.9838, 0.4228, 0.9868, 0.4226, 0.9942, 0.8498, 0.9915, 0.8497, 0.9928, 0.4224, 0.9955, 0.4224, 0.4469, 0.7629, 0.4473, 0.7605, 0.8746, 0.7618, 0.8742, 0.7642, 0.4453, 0.7715, 0.4458, 0.7685, 0.8732, 0.7698, 0.8726, 0.7728, 0.4434, 0.7797, 0.444, 0.7772, 0.8714, 0.7785, 0.8708, 0.781, 0.9542, 0.8505, 0.9526, 0.8501, 0.9539, 0.4228, 0.9555, 0.4232, 0.9614, 0.851, 0.9587, 0.8509, 0.96, 0.4236, 0.9627, 0.4237, 0.9703, 0.8505, 0.9674, 0.8508, 0.9687, 0.4234, 0.9717, 0.4232, 0.001828, 0.005237, 0.001329, 0.00262, 0.4284, 0.0, 0.4289, 0.002617, 0.003642, 0.01398, 0.003007, 0.01103, 0.43, 0.008407, 0.4307, 0.01136])
_ca = me_circle_002.color_attributes.new('Col', 'BYTE_COLOR', 'CORNER')
_ca.data.foreach_set('color', [1.0, 1.0, 1.0, 1.0, 1.0, 1.0, 1.0, 1.0, 1.0, 1.0, 1.0, 1.0, 1.0, 1.0, 1.0, 1.0, 1.0, 1.0, 1.0, 1.0, 1.0, 1.0, 1.0, 1.0, 1.0, 1.0, 1.0, 1.0, 1.0, 1.0, 1.0, 1.0, 1.0, 1.0, 1.0, 1.0, 1.0, 1.0, 1.0, 1.0, 1.0, 1.0, 1.0, 1.0, 1.0, 1.0, 1.0, 1.0, 1.0, 1.0, 1.0, 1.0, 1.0, 1.0, 1.0, 1.0, 1.0, 1.0, 1.0, 1.0, 1.0, 1.0, 1.0, 1.0, 1.0, 1.0, 1.0, 1.0, 1.0, 1.0, 1.0, 1.0, 1.0, 1.0, 1.0, 1.0, 1.0, 1.0, 1.0, 1.0, 1.0, 1.0, 1.0, 1.0, 1.0, 1.0, 1.0, 1.0, 1.0, 1.0, 1.0, 1.0, 1.0, 1.0, 1.0, 1.0, 1.0, 1.0, 1.0, 1.0, 1.0, 1.0, 1.0, 1.0, 1.0, 1.0, 1.0, 1.0, 1.0, 1.0, 1.0, 1.0, 1.0, 1.0, 1.0, 1.0, 1.0, 1.0, 1.0, 1.0, 1.0, 1.0, 1.0, 1.0, 1.0, 1.0, 1.0, 1.0, 1.0, 1.0, 1.0, 1.0, 1.0, 1.0, 1.0, 1.0, 1.0, 1.0, 1.0, 1.0, 1.0, 1.0, 1.0, 1.0, 1.0, 1.0, 1.0, 1.0, 1.0, 1.0, 1.0, 1.0, 1.0, 1.0, 1.0, 1.0, 1.0, 1.0, 1.0, 1.0, 1.0, 1.0, 1.0, 1.0, 1.0, 1.0, 1.0, 1.0, 1.0, 1.0, 1.0, 1.0, 1.0, 1.0, 1.0, 1.0, 1.0, 1.0, 1.0, 1.0, 1.0, 1.0, 1.0, 1.0, 1.0, 1.0, 1.0, 1.0, 1.0, 1.0, 1.0, 1.0, 1.0, 1.0, 1.0, 1.0, 1.0, 1.0, 1.0, 1.0, 1.0, 1.0, 1.0, 1.0, 1.0, 1.0, 1.0, 1.0, 1.0, 1.0, 1.0, 1.0, 1.0, 1.0, 1.0, 1.0, 1.0, 1.0, 1.0, 1.0, 1.0, 1.0, 1.0, 1.0, 1.0, 1.0, 1.0, 1.0, 1.0, 1.0, 1.0, 1.0, 1.0, 1.0, 1.0, 1.0, 1.0, 1.0, 1.0, 1.0, 1.0, 1.0, 1.0, 1.0, 1.0, 1.0, 1.0, 1.0, 1.0, 1.0, 1.0, 1.0, 1.0, 1.0, 1.0, 1.0, 1.0, 1.0, 1.0, 1.0, 1.0, 1.0, 1.0, 1.0, 1.0, 1.0, 1.0, 1.0, 1.0, 1.0, 1.0, 1.0, 1.0, 1.0, 1.0, 1.0, 1.0, 1.0, 1.0, 1.0, 1.0, 1.0, 1.0, 1.0, 1.0, 1.0, 1.0, 1.0, 1.0, 1.0, 1.0, 1.0, 1.0, 1.0, 1.0, 1.0, 1.0, 1.0, 1.0, 1.0, 1.0, 1.0, 1.0, 1.0, 1.0, 1.0, 1.0, 1.0, 1.0, 1.0, 1.0, 1.0, 1.0, 1.0, 1.0, 1.0, 1.0, 1.0, 1.0, 1.0, 1.0, 1.0, 1.0, 1.0, 1.0, 1.0, 1.0, 1.0, 1.0, 1.0, 1.0, 1.0, 1.0, 1.0, 1.0, 1.0, 1.0, 1.0, 1.0, 1.0, 1.0, 1.0, 1.0, 1.0, 1.0, 1.0, 1.0, 1.0, 1.0, 1.0, 1.0, 1.0, 1.0, 1.0, 1.0, 1.0, 1.0, 1.0, 1.0, 1.0, 1.0, 1.0, 1.0, 1.0, 1.0, 1.0, 1.0, 1.0, 1.0, 1.0, 1.0, 1.0, 1.0, 1.0, 1.0, 1.0, 1.0, 1.0, 1.0, 1.0, 1.0, 1.0, 1.0, 1.0, 1.0, 1.0, 1.0, 1.0, 1.0, 1.0, 1.0, 1.0, 1.0, 1.0, 1.0, 1.0, 1.0, 1.0, 1.0, 1.0, 1.0, 1.0, 1.0, 1.0, 1.0, 1.0, 1.0, 1.0, 1.0, 1.0, 1.0, 1.0, 1.0, 1.0, 1.0, 1.0, 1.0, 1.0, 1.0, 1.0, 1.0, 1.0, 1.0, 1.0, 1.0, 1.0, 1.0, 1.0, 1.0, 1.0, 1.0, 1.0, 1.0, 1.0, 1.0, 1.0, 1.0, 1.0, 1.0, 1.0, 1.0, 1.0, 1.0, 1.0, 1.0, 1.0, 1.0, 1.0, 1.0, 1.0, 1.0, 1.0, 1.0, 1.0, 1.0, 1.0, 1.0, 1.0, 1.0, 1.0, 1.0, 1.0, 1.0, 1.0, 1.0, 1.0, 1.0, 1.0, 1.0, 1.0, 1.0, 1.0, 1.0, 1.0, 1.0, 1.0, 1.0, 1.0, 1.0, 1.0, 1.0, 1.0, 1.0, 1.0, 1.0, 1.0, 1.0, 1.0, 1.0, 1.0, 1.0, 1.0, 1.0, 1.0, 1.0, 1.0, 1.0, 1.0, 1.0, 1.0, 1.0, 1.0, 1.0, 1.0, 1.0, 1.0, 1.0, 1.0, 1.0, 1.0, 1.0, 1.0, 1.0, 1.0, 1.0, 1.0, 1.0, 1.0, 1.0, 1.0, 1.0, 1.0, 1.0, 1.0, 1.0, 1.0, 1.0, 1.0, 1.0, 1.0, 1.0, 1.0, 1.0, 1.0, 1.0, 1.0, 1.0, 1.0, 1.0, 1.0, 1.0, 1.0, 1.0, 1.0, 1.0, 1.0, 1.0, 1.0, 1.0, 1.0, 1.0, 1.0, 1.0, 1.0, 1.0, 1.0, 1.0, 1.0, 1.0, 1.0, 1.0, 1.0, 1.0, 1.0, 1.0, 1.0, 1.0, 1.0, 1.0, 1.0, 1.0, 1.0, 1.0, 1.0, 1.0, 1.0, 1.0, 1.0, 1.0, 1.0, 1.0, 1.0, 1.0, 1.0, 1.0, 1.0, 1.0, 1.0, 1.0, 1.0, 1.0, 1.0, 1.0, 1.0, 1.0, 1.0, 1.0, 1.0, 1.0, 1.0, 1.0, 1.0, 1.0, 1.0, 1.0, 1.0, 1.0, 1.0, 1.0, 1.0, 1.0, 1.0, 1.0, 1.0, 1.0, 1.0, 1.0, 1.0, 1.0, 1.0, 1.0, 1.0, 1.0, 1.0, 1.0, 1.0, 1.0, 1.0, 1.0, 1.0, 1.0, 1.0, 1.0, 1.0, 1.0, 1.0, 1.0, 1.0, 1.0, 1.0, 1.0, 1.0, 1.0, 1.0, 1.0, 1.0, 1.0, 1.0, 1.0, 1.0, 1.0, 1.0, 1.0, 1.0, 1.0, 1.0, 1.0, 1.0, 1.0, 1.0, 1.0, 1.0, 1.0, 1.0, 1.0, 1.0, 1.0, 1.0, 1.0, 1.0, 1.0, 1.0, 1.0, 1.0, 1.0, 1.0, 1.0, 1.0, 1.0, 1.0, 1.0, 1.0, 1.0, 1.0, 1.0, 1.0, 1.0, 1.0, 1.0, 1.0, 1.0, 1.0, 1.0, 1.0, 1.0, 1.0, 1.0, 1.0, 1.0, 1.0, 1.0, 1.0, 1.0, 1.0, 1.0, 1.0, 1.0, 1.0, 1.0, 1.0, 1.0, 1.0, 1.0, 1.0, 1.0, 1.0, 1.0, 1.0, 1.0, 1.0, 1.0, 1.0, 1.0, 1.0, 1.0, 1.0, 1.0, 1.0, 1.0, 1.0, 1.0, 1.0, 1.0, 1.0, 1.0, 1.0, 1.0, 1.0, 1.0, 1.0, 1.0, 1.0, 1.0, 1.0, 1.0, 1.0, 1.0, 1.0, 1.0, 1.0, 1.0, 1.0, 1.0, 1.0, 1.0, 1.0, 1.0, 1.0, 1.0, 1.0, 1.0, 1.0, 1.0, 1.0, 1.0, 1.0, 1.0, 1.0, 1.0, 1.0, 1.0, 1.0, 1.0, 1.0, 1.0, 1.0, 1.0, 1.0, 1.0, 1.0, 1.0, 1.0, 1.0, 1.0, 1.0, 1.0, 1.0, 1.0, 1.0, 1.0, 1.0, 1.0, 1.0, 1.0, 1.0, 1.0, 1.0, 1.0, 1.0, 1.0, 1.0, 1.0, 1.0, 1.0, 1.0, 1.0, 1.0, 1.0, 1.0, 1.0, 1.0, 1.0, 1.0, 1.0, 1.0, 1.0, 1.0, 1.0, 1.0, 1.0, 1.0, 1.0, 1.0, 1.0, 1.0, 1.0, 1.0, 1.0, 1.0, 1.0, 1.0, 1.0, 1.0, 1.0, 1.0, 1.0, 1.0, 1.0, 1.0, 1.0, 1.0, 1.0, 1.0, 1.0, 1.0, 1.0, 1.0, 1.0, 1.0, 1.0, 1.0, 1.0, 1.0, 1.0, 1.0, 1.0, 1.0, 1.0, 1.0, 1.0, 1.0, 1.0, 1.0, 1.0, 1.0, 1.0, 1.0, 1.0, 1.0, 1.0, 1.0, 1.0, 1.0, 1.0, 1.0, 1.0, 1.0, 1.0, 1.0, 1.0, 1.0, 1.0, 1.0, 1.0, 1.0, 1.0, 1.0, 1.0, 1.0, 1.0, 1.0, 1.0, 1.0, 1.0, 1.0, 1.0, 1.0, 1.0, 1.0, 1.0, 1.0, 1.0, 1.0, 1.0, 1.0, 1.0, 1.0, 1.0, 1.0, 1.0, 1.0, 1.0, 1.0, 1.0, 1.0, 1.0, 1.0, 1.0, 1.0, 1.0, 1.0, 1.0, 1.0, 1.0, 1.0, 1.0, 1.0, 1.0, 1.0, 1.0, 1.0, 1.0, 1.0, 1.0, 1.0, 1.0, 1.0, 1.0, 1.0, 1.0, 1.0, 1.0, 1.0, 1.0, 1.0, 1.0, 1.0, 1.0, 1.0, 1.0, 1.0, 1.0, 1.0, 1.0, 1.0, 1.0, 1.0, 1.0, 1.0, 1.0, 1.0, 1.0, 1.0, 1.0, 1.0, 1.0, 1.0, 1.0, 1.0, 1.0, 1.0, 1.0, 1.0, 1.0, 1.0, 1.0, 1.0, 1.0, 1.0, 1.0, 1.0, 1.0, 1.0, 1.0, 1.0, 1.0, 1.0, 1.0, 1.0, 1.0, 1.0, 1.0, 1.0, 1.0, 1.0, 1.0, 1.0, 1.0, 1.0, 1.0, 1.0, 1.0, 1.0, 1.0, 1.0, 1.0, 1.0, 1.0, 1.0, 1.0, 1.0, 1.0, 1.0, 1.0, 1.0, 1.0, 1.0, 1.0, 1.0, 1.0, 1.0, 1.0, 1.0, 1.0, 1.0, 1.0, 1.0, 1.0, 1.0, 1.0, 1.0, 1.0, 1.0, 1.0, 1.0, 1.0, 1.0, 1.0, 1.0, 1.0, 1.0, 1.0, 1.0, 1.0, 1.0, 1.0, 1.0, 1.0, 1.0, 1.0, 1.0, 1.0, 1.0, 1.0, 1.0, 1.0, 1.0, 1.0, 1.0, 1.0, 1.0, 1.0, 1.0, 1.0, 1.0, 1.0, 1.0, 1.0, 1.0, 1.0, 1.0, 1.0, 1.0, 1.0, 1.0, 1.0, 1.0, 1.0, 1.0, 1.0, 1.0, 1.0, 1.0, 1.0, 1.0, 1.0, 1.0, 1.0, 1.0, 1.0, 1.0, 1.0, 1.0, 1.0, 1.0, 1.0, 1.0, 1.0, 1.0, 1.0, 1.0, 1.0, 1.0, 1.0, 1.0, 1.0, 1.0, 1.0, 1.0, 1.0, 1.0, 1.0, 1.0, 1.0, 1.0, 1.0, 1.0, 1.0, 1.0, 1.0, 1.0, 1.0, 1.0, 1.0, 1.0, 1.0, 1.0, 1.0, 1.0, 1.0, 1.0, 1.0, 1.0, 1.0, 1.0, 1.0, 1.0, 1.0, 1.0, 1.0, 1.0, 1.0, 1.0, 1.0, 1.0, 1.0, 1.0, 1.0, 1.0, 1.0, 1.0, 1.0, 1.0, 1.0, 1.0, 1.0, 1.0, 1.0, 1.0, 1.0, 1.0, 1.0, 1.0, 1.0, 1.0, 1.0, 1.0, 1.0, 1.0, 1.0, 1.0, 1.0, 1.0, 1.0, 1.0, 1.0, 1.0, 1.0, 1.0, 1.0, 1.0, 1.0, 1.0, 1.0, 1.0, 1.0, 1.0, 1.0, 1.0, 1.0, 1.0, 1.0, 1.0, 1.0, 1.0, 1.0, 1.0, 1.0, 1.0, 1.0, 1.0, 1.0, 1.0, 1.0, 1.0, 1.0, 1.0, 1.0, 1.0, 1.0, 1.0, 1.0, 1.0, 1.0, 1.0, 1.0, 1.0, 1.0, 1.0, 1.0, 1.0, 1.0, 1.0, 1.0, 1.0, 1.0, 1.0, 1.0, 1.0, 1.0, 1.0, 1.0, 1.0, 1.0, 1.0, 1.0, 1.0, 1.0, 1.0, 1.0, 1.0, 1.0, 1.0, 1.0, 1.0, 1.0, 1.0, 1.0, 1.0, 1.0, 1.0, 1.0, 1.0, 1.0, 1.0, 1.0, 1.0, 1.0, 1.0, 1.0, 1.0, 1.0, 1.0, 1.0, 1.0, 1.0, 1.0, 1.0, 1.0, 1.0, 1.0, 1.0, 1.0, 1.0, 1.0, 1.0, 1.0, 1.0, 1.0, 1.0, 1.0, 1.0, 1.0, 1.0, 1.0, 1.0, 1.0, 1.0, 1.0, 1.0, 1.0, 1.0, 1.0, 1.0, 1.0, 1.0, 1.0, 1.0, 1.0, 1.0, 1.0, 1.0, 1.0, 1.0, 1.0, 1.0, 1.0, 1.0, 1.0, 1.0, 1.0, 1.0, 1.0, 1.0, 1.0, 1.0, 1.0, 1.0, 1.0, 1.0, 1.0, 1.0, 1.0, 1.0, 1.0, 1.0, 1.0, 1.0, 1.0, 1.0, 1.0, 1.0, 1.0, 1.0, 1.0, 1.0, 1.0, 1.0, 1.0, 1.0, 1.0, 1.0, 1.0, 1.0, 1.0, 1.0, 1.0, 1.0, 1.0, 1.0, 1.0, 1.0, 1.0, 1.0, 1.0, 1.0, 1.0, 1.0, 1.0, 1.0, 1.0, 1.0, 1.0, 1.0, 1.0, 1.0, 1.0, 1.0, 1.0, 1.0, 1.0, 1.0, 1.0, 1.0, 1.0, 1.0, 1.0, 1.0, 1.0, 1.0, 1.0, 1.0, 1.0, 1.0, 1.0, 1.0, 1.0, 1.0, 1.0, 1.0, 1.0, 1.0, 1.0, 1.0, 1.0, 1.0, 1.0, 1.0, 1.0, 1.0, 1.0, 1.0, 1.0, 1.0, 1.0, 1.0, 1.0, 1.0, 1.0, 1.0, 1.0, 1.0, 1.0, 1.0, 1.0, 1.0, 1.0, 1.0, 1.0, 1.0, 1.0, 1.0, 1.0, 1.0, 1.0, 1.0, 1.0, 1.0, 1.0, 1.0, 1.0, 1.0, 1.0, 1.0, 1.0, 1.0, 1.0, 1.0, 1.0, 1.0, 1.0, 1.0, 1.0, 1.0, 1.0, 1.0, 1.0, 1.0, 1.0, 1.0, 1.0, 1.0, 1.0, 1.0, 1.0, 1.0, 1.0, 1.0, 1.0, 1.0, 1.0, 1.0, 1.0, 1.0, 1.0, 1.0, 1.0, 1.0, 1.0, 1.0, 1.0, 1.0, 1.0, 1.0, 1.0, 1.0, 1.0, 1.0, 1.0, 1.0, 1.0, 1.0, 1.0, 1.0, 1.0, 1.0, 1.0, 1.0, 1.0, 1.0, 1.0, 1.0, 1.0, 1.0, 1.0, 1.0, 1.0, 1.0, 1.0, 1.0, 1.0, 1.0, 1.0, 1.0, 1.0, 1.0, 1.0, 1.0, 1.0, 1.0, 1.0, 1.0, 1.0, 1.0, 1.0, 1.0, 1.0, 1.0, 1.0, 1.0, 1.0, 1.0, 1.0, 1.0, 1.0, 1.0, 1.0, 1.0, 1.0, 1.0, 1.0, 1.0, 1.0, 1.0, 1.0, 1.0])
me_circle_002.materials.append(mat_material_001)
me_circle_002.use_remesh_preserve_volume = False
me_circle_002.use_remesh_preserve_attributes = False
me_circle_002.use_mirror_vertex_groups = False
me_circle_002.update()

# ---- objects
ob_playground_001 = bpy.data.objects.new('PlayGround.001', me_cube_000)
ob_3arda_003 = bpy.data.objects.new('3arda.003', me_circle_003)
ob_3arda_002 = bpy.data.objects.new('3arda.002', me_circle_002)

# ---- transforms, parenting, visibility, modifiers, constraints
ob_playground_001.location = (-100.9, -52.08, 4.234)
ob_playground_001.rotation_euler = (0.0, -0.0, 1.575)
ob_playground_001.scale = (34.88, 65.2, 0.5545)
ob_playground_001.lineart.crease_threshold = 0.0
ob_3arda_003.parent = ob_playground_001
ob_3arda_003.matrix_parent_inverse = Matrix(((0.1266, 0.0, 0.0, 0.0), (0.0, 0.06771, 0.0, 0.0), (0.0, 0.0, 7.962, 0.0), (0.0, 0.0, 0.0, 1.0)))
ob_3arda_003.location = (1.526, -13.77, 0.1287)
ob_3arda_003.scale = (0.2463, 0.2463, 0.2463)
ob_3arda_003.lineart.crease_threshold = 0.0
ob_3arda_002.parent = ob_playground_001
ob_3arda_002.matrix_parent_inverse = Matrix(((0.1266, 0.0, 0.0, 0.0), (0.0, 0.06771, 0.0, 0.0), (0.0, 0.0, 7.962, 0.0), (0.0, 0.0, 0.0, 1.0)))
ob_3arda_002.location = (-2.397, 13.89, 0.1287)
ob_3arda_002.rotation_euler = (0.0, -0.0, 3.142)
ob_3arda_002.scale = (0.2463, 0.2463, 0.2463)
ob_3arda_002.lineart.crease_threshold = 0.0

# ---- collection membership
col_collection_1.objects.link(ob_playground_001)
col_collection_1.objects.link(ob_3arda_003)
col_collection_1.objects.link(ob_3arda_002)

# ---- scene / render settings (as saved in the file)
scene.frame_start = 1; scene.frame_end = 250; scene.frame_set(1)
scene.render.engine = 'BLENDER_EEVEE_NEXT'
scene.render.image_settings.color_mode = 'RGB'
scene.render.image_settings.compression = 90
scene.render.resolution_percentage = 50
scene.render.dither_intensity = 0.0
scene.render.bake_margin = 2
scene.render.bake_bias = 0.0
scene.cycles.use_denoising = False
scene.cycles.samples = 10
scene.cycles.sampling_pattern = 'TABULATED_SOBOL'
scene.cycles.light_sampling_threshold = 0.0
scene.cycles.use_adaptive_sampling = False
scene.cycles.use_light_tree = False
scene.cycles.blur_glossy = 0.0
scene.cycles.volume_bounces = 1
scene.cycles.pixel_filter_type = 'GAUSSIAN'
scene.cycles.sample_clamp_indirect = 0.0
scene.view_settings.view_transform = 'Standard'
bpy.context.view_layer.update()

# ---- added for rendering (the .blend has no active camera and no usable light): camera, sun
cam_auto = bpy.data.cameras.new('AutoCamera')
cam_auto.lens = 50.0
cam_auto.sensor_width = 36.0
cam_auto.clip_end = 2517.78
ob_auto_camera = bpy.data.objects.new('AutoCamera', cam_auto)
scene.collection.objects.link(ob_auto_camera)
ob_auto_camera.location = (42.6481, -224.258, 123.058)
ob_auto_camera.rotation_euler = (1.09748, -7.21219e-08, 0.694738)
scene.camera = ob_auto_camera
light_auto_sun = bpy.data.lights.new('AutoSun', 'SUN')
light_auto_sun.energy = 3.0
light_auto_sun.angle = 0.0523599
ob_auto_sun = bpy.data.objects.new('AutoSun', light_auto_sun)
scene.collection.objects.link(ob_auto_sun)
ob_auto_sun.rotation_euler = (0.872665, 0.174533, 0.523599)
bpy.context.view_layer.update()
